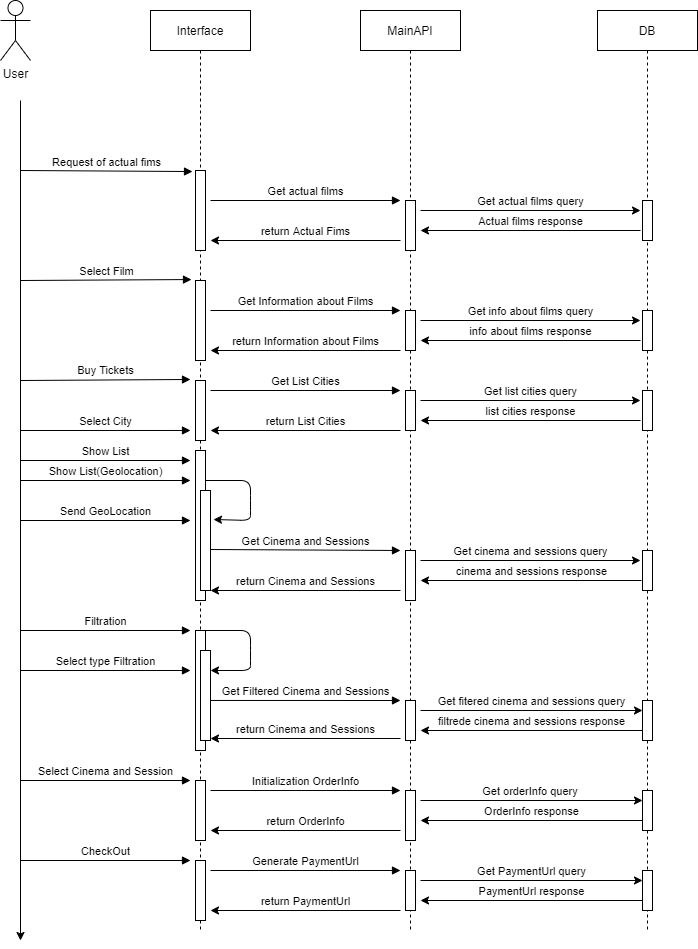

The diagram above was exported from draw.io. Its source (the exported page's mxGraphModel, read from the mxfile embedded in the PNG):
<mxGraphModel dx="1182" dy="683" grid="1" gridSize="10" guides="1" tooltips="1" connect="1" arrows="1" fold="1" page="1" pageScale="1" pageWidth="827" pageHeight="1169" math="0" shadow="0">
  <root>
    <mxCell id="0" />
    <mxCell id="1" parent="0" />
    <mxCell id="43vvIaa85xySz8lUWD2S-8" value="User" style="shape=umlActor;verticalLabelPosition=bottom;labelBackgroundColor=#ffffff;verticalAlign=top;html=1;outlineConnect=0;" parent="1" vertex="1">
      <mxGeometry x="210" y="30" width="30" height="60" as="geometry" />
    </mxCell>
    <mxCell id="43vvIaa85xySz8lUWD2S-11" value="MainAPI" style="shape=umlLifeline;perimeter=lifelinePerimeter;whiteSpace=wrap;html=1;container=1;collapsible=0;recursiveResize=0;outlineConnect=0;" parent="1" vertex="1">
      <mxGeometry x="570" y="40" width="100" height="920" as="geometry" />
    </mxCell>
    <mxCell id="a9eTpFgcPjWYtVQegZd2-38" value="" style="html=1;points=[];perimeter=orthogonalPerimeter;" parent="43vvIaa85xySz8lUWD2S-11" vertex="1">
      <mxGeometry x="45" y="190" width="10" height="50" as="geometry" />
    </mxCell>
    <mxCell id="a9eTpFgcPjWYtVQegZd2-48" value="" style="html=1;points=[];perimeter=orthogonalPerimeter;" parent="43vvIaa85xySz8lUWD2S-11" vertex="1">
      <mxGeometry x="45" y="300" width="10" height="40" as="geometry" />
    </mxCell>
    <mxCell id="a9eTpFgcPjWYtVQegZd2-49" value="" style="html=1;points=[];perimeter=orthogonalPerimeter;" parent="43vvIaa85xySz8lUWD2S-11" vertex="1">
      <mxGeometry x="45" y="380" width="10" height="40" as="geometry" />
    </mxCell>
    <mxCell id="a9eTpFgcPjWYtVQegZd2-50" value="" style="html=1;points=[];perimeter=orthogonalPerimeter;" parent="43vvIaa85xySz8lUWD2S-11" vertex="1">
      <mxGeometry x="45" y="540" width="10" height="50" as="geometry" />
    </mxCell>
    <mxCell id="a9eTpFgcPjWYtVQegZd2-54" value="" style="html=1;points=[];perimeter=orthogonalPerimeter;" parent="43vvIaa85xySz8lUWD2S-11" vertex="1">
      <mxGeometry x="45" y="690" width="10" height="40" as="geometry" />
    </mxCell>
    <mxCell id="a9eTpFgcPjWYtVQegZd2-55" value="" style="html=1;points=[];perimeter=orthogonalPerimeter;" parent="43vvIaa85xySz8lUWD2S-11" vertex="1">
      <mxGeometry x="45" y="780" width="10" height="50" as="geometry" />
    </mxCell>
    <mxCell id="a9eTpFgcPjWYtVQegZd2-56" value="" style="html=1;points=[];perimeter=orthogonalPerimeter;" parent="43vvIaa85xySz8lUWD2S-11" vertex="1">
      <mxGeometry x="45" y="860" width="10" height="40" as="geometry" />
    </mxCell>
    <mxCell id="43vvIaa85xySz8lUWD2S-14" value="DB" style="shape=umlLifeline;perimeter=lifelinePerimeter;whiteSpace=wrap;html=1;container=1;collapsible=0;recursiveResize=0;outlineConnect=0;" parent="1" vertex="1">
      <mxGeometry x="807" y="40" width="100" height="920" as="geometry" />
    </mxCell>
    <mxCell id="a9eTpFgcPjWYtVQegZd2-39" value="" style="html=1;points=[];perimeter=orthogonalPerimeter;" parent="43vvIaa85xySz8lUWD2S-14" vertex="1">
      <mxGeometry x="45" y="190" width="10" height="40" as="geometry" />
    </mxCell>
    <mxCell id="a9eTpFgcPjWYtVQegZd2-41" value="" style="html=1;points=[];perimeter=orthogonalPerimeter;" parent="43vvIaa85xySz8lUWD2S-14" vertex="1">
      <mxGeometry x="45" y="300" width="10" height="40" as="geometry" />
    </mxCell>
    <mxCell id="a9eTpFgcPjWYtVQegZd2-42" value="" style="html=1;points=[];perimeter=orthogonalPerimeter;" parent="43vvIaa85xySz8lUWD2S-14" vertex="1">
      <mxGeometry x="45" y="540" width="10" height="40" as="geometry" />
    </mxCell>
    <mxCell id="a9eTpFgcPjWYtVQegZd2-43" value="" style="html=1;points=[];perimeter=orthogonalPerimeter;" parent="43vvIaa85xySz8lUWD2S-14" vertex="1">
      <mxGeometry x="45" y="690" width="10" height="40" as="geometry" />
    </mxCell>
    <mxCell id="a9eTpFgcPjWYtVQegZd2-44" value="" style="html=1;points=[];perimeter=orthogonalPerimeter;" parent="43vvIaa85xySz8lUWD2S-14" vertex="1">
      <mxGeometry x="45" y="780" width="10" height="40" as="geometry" />
    </mxCell>
    <mxCell id="a9eTpFgcPjWYtVQegZd2-45" value="" style="html=1;points=[];perimeter=orthogonalPerimeter;" parent="43vvIaa85xySz8lUWD2S-14" vertex="1">
      <mxGeometry x="45" y="860" width="10" height="40" as="geometry" />
    </mxCell>
    <mxCell id="a9eTpFgcPjWYtVQegZd2-46" value="" style="html=1;points=[];perimeter=orthogonalPerimeter;" parent="43vvIaa85xySz8lUWD2S-14" vertex="1">
      <mxGeometry x="45" y="380" width="10" height="40" as="geometry" />
    </mxCell>
    <mxCell id="43vvIaa85xySz8lUWD2S-26" value="Request of actual fims" style="html=1;verticalAlign=bottom;endArrow=block;entryX=-0.3;entryY=0.013;entryDx=0;entryDy=0;entryPerimeter=0;" parent="1" target="a9eTpFgcPjWYtVQegZd2-37" edge="1">
      <mxGeometry width="80" relative="1" as="geometry">
        <mxPoint x="230" y="200" as="sourcePoint" />
        <mxPoint x="410" y="200" as="targetPoint" />
      </mxGeometry>
    </mxCell>
    <mxCell id="43vvIaa85xySz8lUWD2S-28" value="Get actual films" style="html=1;verticalAlign=bottom;endArrow=block;" parent="1" edge="1">
      <mxGeometry width="80" relative="1" as="geometry">
        <mxPoint x="420" y="230" as="sourcePoint" />
        <mxPoint x="610" y="230" as="targetPoint" />
      </mxGeometry>
    </mxCell>
    <mxCell id="43vvIaa85xySz8lUWD2S-29" value="return Cinema and Sessions" style="html=1;verticalAlign=bottom;endArrow=none;endFill=0;startArrow=classic;startFill=1;" parent="1" edge="1">
      <mxGeometry width="80" relative="1" as="geometry">
        <mxPoint x="420" y="620" as="sourcePoint" />
        <mxPoint x="610" y="620" as="targetPoint" />
      </mxGeometry>
    </mxCell>
    <mxCell id="43vvIaa85xySz8lUWD2S-30" value="Select Film" style="html=1;verticalAlign=bottom;endArrow=block;entryX=-0.4;entryY=-0.012;entryDx=0;entryDy=0;entryPerimeter=0;" parent="1" target="a9eTpFgcPjWYtVQegZd2-40" edge="1">
      <mxGeometry width="80" relative="1" as="geometry">
        <mxPoint x="230" y="310" as="sourcePoint" />
        <mxPoint x="410" y="310" as="targetPoint" />
      </mxGeometry>
    </mxCell>
    <mxCell id="43vvIaa85xySz8lUWD2S-33" value="CheckOut" style="html=1;verticalAlign=bottom;endArrow=block;" parent="1" edge="1">
      <mxGeometry width="80" relative="1" as="geometry">
        <mxPoint x="230" y="890" as="sourcePoint" />
        <mxPoint x="400" y="890" as="targetPoint" />
      </mxGeometry>
    </mxCell>
    <mxCell id="43vvIaa85xySz8lUWD2S-39" value="return Actual Fims" style="html=1;verticalAlign=bottom;endArrow=none;endFill=0;startArrow=classic;startFill=1;" parent="1" edge="1">
      <mxGeometry width="80" relative="1" as="geometry">
        <mxPoint x="420" y="270" as="sourcePoint" />
        <mxPoint x="610" y="270" as="targetPoint" />
      </mxGeometry>
    </mxCell>
    <mxCell id="43vvIaa85xySz8lUWD2S-40" value="Select Cinema and Session" style="html=1;verticalAlign=bottom;endArrow=block;" parent="1" edge="1">
      <mxGeometry width="80" relative="1" as="geometry">
        <mxPoint x="230" y="810" as="sourcePoint" />
        <mxPoint x="400" y="810" as="targetPoint" />
      </mxGeometry>
    </mxCell>
    <mxCell id="43vvIaa85xySz8lUWD2S-42" value="Get Information about Films" style="html=1;verticalAlign=bottom;endArrow=block;" parent="1" edge="1">
      <mxGeometry width="80" relative="1" as="geometry">
        <mxPoint x="420" y="340" as="sourcePoint" />
        <mxPoint x="610" y="340" as="targetPoint" />
      </mxGeometry>
    </mxCell>
    <mxCell id="43vvIaa85xySz8lUWD2S-43" value="return Information about Films" style="html=1;verticalAlign=bottom;endArrow=none;endFill=0;startArrow=classic;startFill=1;" parent="1" edge="1">
      <mxGeometry width="80" relative="1" as="geometry">
        <mxPoint x="420" y="380" as="sourcePoint" />
        <mxPoint x="610" y="380" as="targetPoint" />
      </mxGeometry>
    </mxCell>
    <mxCell id="43vvIaa85xySz8lUWD2S-44" value="Buy Tickets" style="html=1;verticalAlign=bottom;endArrow=block;entryX=-0.5;entryY=-0.017;entryDx=0;entryDy=0;entryPerimeter=0;" parent="1" target="a9eTpFgcPjWYtVQegZd2-57" edge="1">
      <mxGeometry width="80" relative="1" as="geometry">
        <mxPoint x="230" y="410" as="sourcePoint" />
        <mxPoint x="410" y="410" as="targetPoint" />
      </mxGeometry>
    </mxCell>
    <mxCell id="43vvIaa85xySz8lUWD2S-45" value="Select City" style="html=1;verticalAlign=bottom;endArrow=block;entryX=-0.5;entryY=0.833;entryDx=0;entryDy=0;entryPerimeter=0;" parent="1" target="a9eTpFgcPjWYtVQegZd2-57" edge="1">
      <mxGeometry width="80" relative="1" as="geometry">
        <mxPoint x="230" y="460" as="sourcePoint" />
        <mxPoint x="410" y="460" as="targetPoint" />
      </mxGeometry>
    </mxCell>
    <mxCell id="43vvIaa85xySz8lUWD2S-47" value="Get Cinema and Sessions" style="html=1;verticalAlign=bottom;endArrow=block;exitX=1.4;exitY=0.66;exitDx=0;exitDy=0;exitPerimeter=0;" parent="1" source="a9eTpFgcPjWYtVQegZd2-58" edge="1">
      <mxGeometry width="80" relative="1" as="geometry">
        <mxPoint x="413" y="580" as="sourcePoint" />
        <mxPoint x="610" y="580" as="targetPoint" />
      </mxGeometry>
    </mxCell>
    <mxCell id="43vvIaa85xySz8lUWD2S-51" value="Filtration" style="html=1;verticalAlign=bottom;endArrow=block;" parent="1" edge="1">
      <mxGeometry width="80" relative="1" as="geometry">
        <mxPoint x="230" y="660" as="sourcePoint" />
        <mxPoint x="400" y="660" as="targetPoint" />
      </mxGeometry>
    </mxCell>
    <mxCell id="43vvIaa85xySz8lUWD2S-52" value="" style="endArrow=classic;html=1;entryX=1;entryY=0.222;entryDx=0;entryDy=0;entryPerimeter=0;" parent="1" target="W9jmZJUuMBImQWlFW9eg-4" edge="1">
      <mxGeometry width="50" height="50" relative="1" as="geometry">
        <mxPoint x="412.5" y="660" as="sourcePoint" />
        <mxPoint x="430" y="700" as="targetPoint" />
        <Array as="points">
          <mxPoint x="460" y="660" />
          <mxPoint x="460" y="680" />
          <mxPoint x="460" y="700" />
        </Array>
      </mxGeometry>
    </mxCell>
    <mxCell id="43vvIaa85xySz8lUWD2S-53" value="Select type Filtration" style="html=1;verticalAlign=bottom;endArrow=block;" parent="1" edge="1">
      <mxGeometry width="80" relative="1" as="geometry">
        <mxPoint x="230" y="700" as="sourcePoint" />
        <mxPoint x="400" y="700" as="targetPoint" />
      </mxGeometry>
    </mxCell>
    <mxCell id="43vvIaa85xySz8lUWD2S-54" value="Get Filtered Cinema and Sessions" style="html=1;verticalAlign=bottom;endArrow=block;exitX=1.5;exitY=0.583;exitDx=0;exitDy=0;exitPerimeter=0;" parent="1" source="a9eTpFgcPjWYtVQegZd2-59" edge="1">
      <mxGeometry width="80" relative="1" as="geometry">
        <mxPoint x="413" y="730" as="sourcePoint" />
        <mxPoint x="610" y="730" as="targetPoint" />
      </mxGeometry>
    </mxCell>
    <mxCell id="43vvIaa85xySz8lUWD2S-55" value="return Cinema and Sessions" style="html=1;verticalAlign=bottom;endArrow=none;endFill=0;startArrow=classic;startFill=1;exitX=1.5;exitY=0.9;exitDx=0;exitDy=0;exitPerimeter=0;" parent="1" source="a9eTpFgcPjWYtVQegZd2-59" edge="1">
      <mxGeometry width="80" relative="1" as="geometry">
        <mxPoint x="410" y="770" as="sourcePoint" />
        <mxPoint x="610" y="768" as="targetPoint" />
      </mxGeometry>
    </mxCell>
    <mxCell id="43vvIaa85xySz8lUWD2S-56" value="return OrderInfo" style="html=1;verticalAlign=bottom;endArrow=none;endFill=0;startArrow=classic;startFill=1;" parent="1" edge="1">
      <mxGeometry width="80" relative="1" as="geometry">
        <mxPoint x="420" y="860" as="sourcePoint" />
        <mxPoint x="610" y="860" as="targetPoint" />
      </mxGeometry>
    </mxCell>
    <mxCell id="43vvIaa85xySz8lUWD2S-57" value="return PaymentUrl" style="html=1;verticalAlign=bottom;endArrow=none;endFill=0;startArrow=classic;startFill=1;" parent="1" edge="1">
      <mxGeometry width="80" relative="1" as="geometry">
        <mxPoint x="420" y="940" as="sourcePoint" />
        <mxPoint x="610" y="940" as="targetPoint" />
      </mxGeometry>
    </mxCell>
    <mxCell id="43vvIaa85xySz8lUWD2S-58" value="info about films response" style="html=1;verticalAlign=bottom;endArrow=none;endFill=0;startArrow=classic;startFill=1;" parent="1" edge="1">
      <mxGeometry width="80" relative="1" as="geometry">
        <mxPoint x="630" y="370" as="sourcePoint" />
        <mxPoint x="850" y="370" as="targetPoint" />
      </mxGeometry>
    </mxCell>
    <mxCell id="43vvIaa85xySz8lUWD2S-59" value="cinema and sessions response" style="html=1;verticalAlign=bottom;endArrow=none;endFill=0;startArrow=classic;startFill=1;" parent="1" edge="1">
      <mxGeometry width="80" relative="1" as="geometry">
        <mxPoint x="630" y="610" as="sourcePoint" />
        <mxPoint x="851" y="610" as="targetPoint" />
      </mxGeometry>
    </mxCell>
    <mxCell id="43vvIaa85xySz8lUWD2S-60" value="filtrede cinema and sessions response" style="html=1;verticalAlign=bottom;endArrow=none;endFill=0;startArrow=classic;startFill=1;" parent="1" edge="1">
      <mxGeometry width="80" relative="1" as="geometry">
        <mxPoint x="630" y="760" as="sourcePoint" />
        <mxPoint x="852" y="760" as="targetPoint" />
      </mxGeometry>
    </mxCell>
    <mxCell id="43vvIaa85xySz8lUWD2S-61" value="Actual films response" style="html=1;verticalAlign=bottom;endArrow=none;endFill=0;startArrow=classic;startFill=1;" parent="1" edge="1">
      <mxGeometry width="80" relative="1" as="geometry">
        <mxPoint x="630" y="260" as="sourcePoint" />
        <mxPoint x="850" y="260" as="targetPoint" />
      </mxGeometry>
    </mxCell>
    <mxCell id="43vvIaa85xySz8lUWD2S-62" value="Show List" style="html=1;verticalAlign=bottom;endArrow=block;" parent="1" edge="1">
      <mxGeometry width="80" relative="1" as="geometry">
        <mxPoint x="230" y="490" as="sourcePoint" />
        <mxPoint x="400" y="490" as="targetPoint" />
      </mxGeometry>
    </mxCell>
    <mxCell id="43vvIaa85xySz8lUWD2S-63" value="Show List(Geolocation)" style="html=1;verticalAlign=bottom;endArrow=block;" parent="1" edge="1">
      <mxGeometry width="80" relative="1" as="geometry">
        <mxPoint x="230" y="510" as="sourcePoint" />
        <mxPoint x="400" y="510" as="targetPoint" />
      </mxGeometry>
    </mxCell>
    <mxCell id="8z7lmFwQjwJEiSmI40xs-1" value="Send GeoLocation" style="html=1;verticalAlign=bottom;endArrow=block;" parent="1" edge="1">
      <mxGeometry width="80" relative="1" as="geometry">
        <mxPoint x="230" y="550" as="sourcePoint" />
        <mxPoint x="400" y="550" as="targetPoint" />
      </mxGeometry>
    </mxCell>
    <mxCell id="8z7lmFwQjwJEiSmI40xs-2" value="" style="endArrow=classic;html=1;entryX=1.3;entryY=0.29;entryDx=0;entryDy=0;entryPerimeter=0;" parent="1" target="W9jmZJUuMBImQWlFW9eg-1" edge="1">
      <mxGeometry width="50" height="50" relative="1" as="geometry">
        <mxPoint x="412.5" y="510" as="sourcePoint" />
        <mxPoint x="430" y="550" as="targetPoint" />
        <Array as="points">
          <mxPoint x="460" y="510" />
          <mxPoint x="460" y="530" />
          <mxPoint x="460" y="550" />
        </Array>
      </mxGeometry>
    </mxCell>
    <mxCell id="a9eTpFgcPjWYtVQegZd2-1" value="Interface" style="shape=umlLifeline;perimeter=lifelinePerimeter;whiteSpace=wrap;html=1;container=1;collapsible=0;recursiveResize=0;outlineConnect=0;" parent="1" vertex="1">
      <mxGeometry x="360" y="40" width="100" height="920" as="geometry" />
    </mxCell>
    <mxCell id="a9eTpFgcPjWYtVQegZd2-37" value="" style="html=1;points=[];perimeter=orthogonalPerimeter;" parent="a9eTpFgcPjWYtVQegZd2-1" vertex="1">
      <mxGeometry x="45" y="160" width="10" height="80" as="geometry" />
    </mxCell>
    <mxCell id="a9eTpFgcPjWYtVQegZd2-40" value="" style="html=1;points=[];perimeter=orthogonalPerimeter;" parent="a9eTpFgcPjWYtVQegZd2-1" vertex="1">
      <mxGeometry x="45" y="270" width="10" height="80" as="geometry" />
    </mxCell>
    <mxCell id="a9eTpFgcPjWYtVQegZd2-57" value="" style="html=1;points=[];perimeter=orthogonalPerimeter;" parent="a9eTpFgcPjWYtVQegZd2-1" vertex="1">
      <mxGeometry x="45" y="370" width="10" height="60" as="geometry" />
    </mxCell>
    <mxCell id="a9eTpFgcPjWYtVQegZd2-58" value="" style="html=1;points=[];perimeter=orthogonalPerimeter;" parent="a9eTpFgcPjWYtVQegZd2-1" vertex="1">
      <mxGeometry x="45" y="440" width="10" height="150" as="geometry" />
    </mxCell>
    <mxCell id="a9eTpFgcPjWYtVQegZd2-59" value="" style="html=1;points=[];perimeter=orthogonalPerimeter;" parent="a9eTpFgcPjWYtVQegZd2-1" vertex="1">
      <mxGeometry x="45" y="620" width="10" height="120" as="geometry" />
    </mxCell>
    <mxCell id="a9eTpFgcPjWYtVQegZd2-60" value="" style="html=1;points=[];perimeter=orthogonalPerimeter;" parent="a9eTpFgcPjWYtVQegZd2-1" vertex="1">
      <mxGeometry x="45" y="770" width="10" height="60" as="geometry" />
    </mxCell>
    <mxCell id="a9eTpFgcPjWYtVQegZd2-61" value="" style="html=1;points=[];perimeter=orthogonalPerimeter;" parent="a9eTpFgcPjWYtVQegZd2-1" vertex="1">
      <mxGeometry x="45" y="850" width="10" height="60" as="geometry" />
    </mxCell>
    <mxCell id="a9eTpFgcPjWYtVQegZd2-2" value="Get actual films query" style="html=1;verticalAlign=bottom;endArrow=classic;endFill=1;startArrow=none;startFill=0;" parent="1" edge="1">
      <mxGeometry width="80" relative="1" as="geometry">
        <mxPoint x="630" y="240" as="sourcePoint" />
        <mxPoint x="850" y="240" as="targetPoint" />
      </mxGeometry>
    </mxCell>
    <mxCell id="a9eTpFgcPjWYtVQegZd2-3" value="Get info about films query" style="html=1;verticalAlign=bottom;endArrow=classic;endFill=1;startArrow=none;startFill=0;" parent="1" edge="1">
      <mxGeometry width="80" relative="1" as="geometry">
        <mxPoint x="630" y="350" as="sourcePoint" />
        <mxPoint x="850" y="350" as="targetPoint" />
      </mxGeometry>
    </mxCell>
    <mxCell id="a9eTpFgcPjWYtVQegZd2-4" value="Get cinema and sessions query" style="html=1;verticalAlign=bottom;endArrow=classic;endFill=1;startArrow=none;startFill=0;" parent="1" edge="1">
      <mxGeometry width="80" relative="1" as="geometry">
        <mxPoint x="630" y="590" as="sourcePoint" />
        <mxPoint x="850" y="590" as="targetPoint" />
      </mxGeometry>
    </mxCell>
    <mxCell id="a9eTpFgcPjWYtVQegZd2-5" value="Get fitered cinema and sessions query" style="html=1;verticalAlign=bottom;endArrow=classic;endFill=1;startArrow=none;startFill=0;" parent="1" edge="1">
      <mxGeometry width="80" relative="1" as="geometry">
        <mxPoint x="630" y="740" as="sourcePoint" />
        <mxPoint x="852" y="740" as="targetPoint" />
      </mxGeometry>
    </mxCell>
    <mxCell id="a9eTpFgcPjWYtVQegZd2-6" value="Get List Cities" style="html=1;verticalAlign=bottom;endArrow=block;" parent="1" edge="1">
      <mxGeometry width="80" relative="1" as="geometry">
        <mxPoint x="420" y="420" as="sourcePoint" />
        <mxPoint x="610" y="420" as="targetPoint" />
      </mxGeometry>
    </mxCell>
    <mxCell id="a9eTpFgcPjWYtVQegZd2-7" value="return List Cities" style="html=1;verticalAlign=bottom;endArrow=none;endFill=0;startArrow=classic;startFill=1;" parent="1" edge="1">
      <mxGeometry width="80" relative="1" as="geometry">
        <mxPoint x="420" y="460" as="sourcePoint" />
        <mxPoint x="610" y="460" as="targetPoint" />
      </mxGeometry>
    </mxCell>
    <mxCell id="a9eTpFgcPjWYtVQegZd2-8" value="list cities response" style="html=1;verticalAlign=bottom;endArrow=none;endFill=0;startArrow=classic;startFill=1;" parent="1" edge="1">
      <mxGeometry width="80" relative="1" as="geometry">
        <mxPoint x="630" y="450" as="sourcePoint" />
        <mxPoint x="850" y="450" as="targetPoint" />
      </mxGeometry>
    </mxCell>
    <mxCell id="a9eTpFgcPjWYtVQegZd2-9" value="Get list cities query" style="html=1;verticalAlign=bottom;endArrow=classic;endFill=1;startArrow=none;startFill=0;" parent="1" edge="1">
      <mxGeometry width="80" relative="1" as="geometry">
        <mxPoint x="630" y="430" as="sourcePoint" />
        <mxPoint x="850" y="430" as="targetPoint" />
      </mxGeometry>
    </mxCell>
    <mxCell id="a9eTpFgcPjWYtVQegZd2-26" value="Initialization OrderInfo" style="html=1;verticalAlign=bottom;endArrow=block;" parent="1" edge="1">
      <mxGeometry width="80" relative="1" as="geometry">
        <mxPoint x="420" y="820" as="sourcePoint" />
        <mxPoint x="610" y="820" as="targetPoint" />
      </mxGeometry>
    </mxCell>
    <mxCell id="a9eTpFgcPjWYtVQegZd2-27" value="OrderInfo response" style="html=1;verticalAlign=bottom;endArrow=none;endFill=0;startArrow=classic;startFill=1;" parent="1" edge="1">
      <mxGeometry width="80" relative="1" as="geometry">
        <mxPoint x="630" y="850" as="sourcePoint" />
        <mxPoint x="852" y="850" as="targetPoint" />
      </mxGeometry>
    </mxCell>
    <mxCell id="a9eTpFgcPjWYtVQegZd2-28" value="Get orderInfo query&amp;nbsp;" style="html=1;verticalAlign=bottom;endArrow=classic;endFill=1;startArrow=none;startFill=0;" parent="1" edge="1">
      <mxGeometry width="80" relative="1" as="geometry">
        <mxPoint x="630" y="830" as="sourcePoint" />
        <mxPoint x="852" y="830" as="targetPoint" />
      </mxGeometry>
    </mxCell>
    <mxCell id="a9eTpFgcPjWYtVQegZd2-29" value="Generate PaymentUrl" style="html=1;verticalAlign=bottom;endArrow=block;" parent="1" edge="1">
      <mxGeometry width="80" relative="1" as="geometry">
        <mxPoint x="420" y="900" as="sourcePoint" />
        <mxPoint x="610" y="900" as="targetPoint" />
      </mxGeometry>
    </mxCell>
    <mxCell id="a9eTpFgcPjWYtVQegZd2-30" value="PaymentUrl response" style="html=1;verticalAlign=bottom;endArrow=none;endFill=0;startArrow=classic;startFill=1;" parent="1" edge="1">
      <mxGeometry width="80" relative="1" as="geometry">
        <mxPoint x="630" y="930" as="sourcePoint" />
        <mxPoint x="852" y="930" as="targetPoint" />
      </mxGeometry>
    </mxCell>
    <mxCell id="a9eTpFgcPjWYtVQegZd2-31" value="Get PaymentUrl query" style="html=1;verticalAlign=bottom;endArrow=classic;endFill=1;startArrow=none;startFill=0;" parent="1" edge="1">
      <mxGeometry width="80" relative="1" as="geometry">
        <mxPoint x="630" y="910" as="sourcePoint" />
        <mxPoint x="852" y="910" as="targetPoint" />
      </mxGeometry>
    </mxCell>
    <mxCell id="W9jmZJUuMBImQWlFW9eg-1" value="" style="html=1;points=[];perimeter=orthogonalPerimeter;" parent="1" vertex="1">
      <mxGeometry x="410" y="520" width="10" height="100" as="geometry" />
    </mxCell>
    <mxCell id="W9jmZJUuMBImQWlFW9eg-4" value="" style="html=1;points=[];perimeter=orthogonalPerimeter;" parent="1" vertex="1">
      <mxGeometry x="410" y="680" width="10" height="90" as="geometry" />
    </mxCell>
    <mxCell id="RpdOLnSNUtlOL1lzaBMe-1" value="" style="endArrow=classic;html=1;" edge="1" parent="1">
      <mxGeometry width="50" height="50" relative="1" as="geometry">
        <mxPoint x="230" y="130" as="sourcePoint" />
        <mxPoint x="230" y="970" as="targetPoint" />
      </mxGeometry>
    </mxCell>
  </root>
</mxGraphModel>